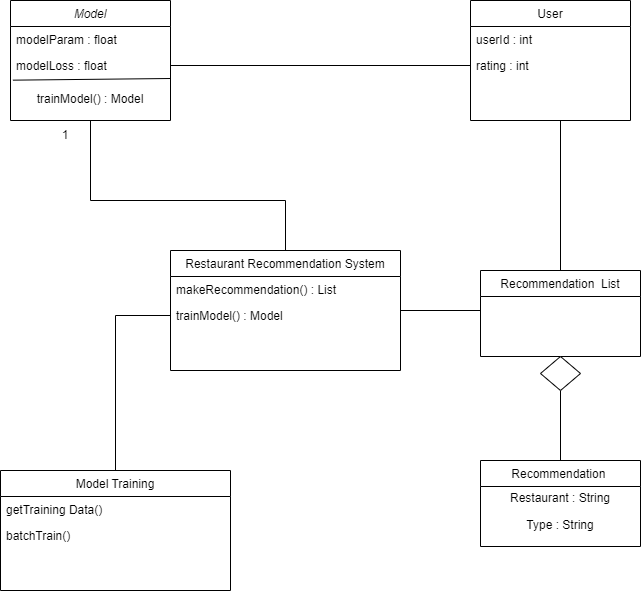

The diagram above was exported from draw.io. Its source (the exported page's mxGraphModel, read from the mxfile embedded in the PNG):
<mxGraphModel dx="880" dy="446" grid="1" gridSize="10" guides="1" tooltips="1" connect="1" arrows="1" fold="1" page="1" pageScale="1" pageWidth="2336" pageHeight="1654" background="#ffffff" math="0" shadow="0">
  <root>
    <mxCell id="WIyWlLk6GJQsqaUBKTNV-0" />
    <mxCell id="WIyWlLk6GJQsqaUBKTNV-1" parent="WIyWlLk6GJQsqaUBKTNV-0" />
    <mxCell id="zkfFHV4jXpPFQw0GAbJ--0" value="Model" style="swimlane;fontStyle=2;align=center;verticalAlign=top;childLayout=stackLayout;horizontal=1;startSize=26;horizontalStack=0;resizeParent=1;resizeLast=0;collapsible=1;marginBottom=0;rounded=0;shadow=0;strokeWidth=1;perimeterSpacing=5;" parent="WIyWlLk6GJQsqaUBKTNV-1" vertex="1">
      <mxGeometry x="160" y="120" width="160" height="120" as="geometry">
        <mxRectangle x="230" y="140" width="160" height="26" as="alternateBounds" />
      </mxGeometry>
    </mxCell>
    <mxCell id="zkfFHV4jXpPFQw0GAbJ--1" value="modelParam : float" style="text;align=left;verticalAlign=top;spacingLeft=4;spacingRight=4;overflow=hidden;rotatable=0;points=[[0,0.5],[1,0.5]];portConstraint=eastwest;" parent="zkfFHV4jXpPFQw0GAbJ--0" vertex="1">
      <mxGeometry y="26" width="160" height="26" as="geometry" />
    </mxCell>
    <mxCell id="zkfFHV4jXpPFQw0GAbJ--2" value="modelLoss : float" style="text;align=left;verticalAlign=top;spacingLeft=4;spacingRight=4;overflow=hidden;rotatable=0;points=[[0,0.5],[1,0.5]];portConstraint=eastwest;rounded=0;shadow=0;html=0;" parent="zkfFHV4jXpPFQw0GAbJ--0" vertex="1">
      <mxGeometry y="52" width="160" height="26" as="geometry" />
    </mxCell>
    <mxCell id="DDdjhmQAKn0z-Tm2tN2G-6" value="trainModel() : Model" style="text;strokeColor=none;align=center;fillColor=none;html=1;verticalAlign=middle;whiteSpace=wrap;rounded=0;" parent="zkfFHV4jXpPFQw0GAbJ--0" vertex="1">
      <mxGeometry y="78" width="160" height="42" as="geometry" />
    </mxCell>
    <mxCell id="DDdjhmQAKn0z-Tm2tN2G-10" value="" style="endArrow=none;html=1;rounded=0;exitX=1;exitY=0;exitDx=0;exitDy=0;entryX=0.015;entryY=1.064;entryDx=0;entryDy=0;entryPerimeter=0;" parent="zkfFHV4jXpPFQw0GAbJ--0" source="DDdjhmQAKn0z-Tm2tN2G-6" target="zkfFHV4jXpPFQw0GAbJ--2" edge="1">
      <mxGeometry width="50" height="50" relative="1" as="geometry">
        <mxPoint x="-1.329999999999984" y="200" as="sourcePoint" />
        <mxPoint x="-1.329999999999984" y="80" as="targetPoint" />
      </mxGeometry>
    </mxCell>
    <mxCell id="zkfFHV4jXpPFQw0GAbJ--6" value="Restaurant Recommendation System" style="swimlane;fontStyle=0;align=center;verticalAlign=top;childLayout=stackLayout;horizontal=1;startSize=26;horizontalStack=0;resizeParent=1;resizeLast=0;collapsible=1;marginBottom=0;rounded=0;shadow=0;strokeWidth=1;" parent="WIyWlLk6GJQsqaUBKTNV-1" vertex="1">
      <mxGeometry x="320" y="370" width="230" height="120" as="geometry">
        <mxRectangle x="130" y="380" width="160" height="26" as="alternateBounds" />
      </mxGeometry>
    </mxCell>
    <mxCell id="zkfFHV4jXpPFQw0GAbJ--7" value="makeRecommendation() : List" style="text;align=left;verticalAlign=top;spacingLeft=4;spacingRight=4;overflow=hidden;rotatable=0;points=[[0,0.5],[1,0.5]];portConstraint=eastwest;" parent="zkfFHV4jXpPFQw0GAbJ--6" vertex="1">
      <mxGeometry y="26" width="230" height="26" as="geometry" />
    </mxCell>
    <mxCell id="zkfFHV4jXpPFQw0GAbJ--8" value="trainModel() : Model" style="text;align=left;verticalAlign=top;spacingLeft=4;spacingRight=4;overflow=hidden;rotatable=0;points=[[0,0.5],[1,0.5]];portConstraint=eastwest;rounded=0;shadow=0;html=0;" parent="zkfFHV4jXpPFQw0GAbJ--6" vertex="1">
      <mxGeometry y="52" width="230" height="26" as="geometry" />
    </mxCell>
    <mxCell id="zkfFHV4jXpPFQw0GAbJ--13" value="Recommendation " style="swimlane;fontStyle=0;align=center;verticalAlign=top;childLayout=stackLayout;horizontal=1;startSize=26;horizontalStack=0;resizeParent=1;resizeLast=0;collapsible=1;marginBottom=0;rounded=0;shadow=0;strokeWidth=1;" parent="WIyWlLk6GJQsqaUBKTNV-1" vertex="1">
      <mxGeometry x="630" y="580" width="160" height="86" as="geometry">
        <mxRectangle x="340" y="380" width="170" height="26" as="alternateBounds" />
      </mxGeometry>
    </mxCell>
    <mxCell id="DDdjhmQAKn0z-Tm2tN2G-0" value="Restaurant : String" style="text;strokeColor=none;align=center;fillColor=none;html=1;verticalAlign=middle;whiteSpace=wrap;rounded=0;" parent="zkfFHV4jXpPFQw0GAbJ--13" vertex="1">
      <mxGeometry y="26" width="160" height="24" as="geometry" />
    </mxCell>
    <mxCell id="DDdjhmQAKn0z-Tm2tN2G-1" value="Type : String" style="text;strokeColor=none;align=center;fillColor=none;html=1;verticalAlign=middle;whiteSpace=wrap;rounded=0;" parent="zkfFHV4jXpPFQw0GAbJ--13" vertex="1">
      <mxGeometry y="50" width="160" height="30" as="geometry" />
    </mxCell>
    <mxCell id="AdAXDmnWmULeYl9OlAAc-6" value="Model Training" style="swimlane;fontStyle=0;align=center;verticalAlign=top;childLayout=stackLayout;horizontal=1;startSize=26;horizontalStack=0;resizeParent=1;resizeLast=0;collapsible=1;marginBottom=0;rounded=0;shadow=0;strokeWidth=1;" parent="WIyWlLk6GJQsqaUBKTNV-1" vertex="1">
      <mxGeometry x="150" y="590" width="230" height="120" as="geometry">
        <mxRectangle x="130" y="380" width="160" height="26" as="alternateBounds" />
      </mxGeometry>
    </mxCell>
    <mxCell id="AdAXDmnWmULeYl9OlAAc-7" value="getTraining Data()" style="text;align=left;verticalAlign=top;spacingLeft=4;spacingRight=4;overflow=hidden;rotatable=0;points=[[0,0.5],[1,0.5]];portConstraint=eastwest;" parent="AdAXDmnWmULeYl9OlAAc-6" vertex="1">
      <mxGeometry y="26" width="230" height="26" as="geometry" />
    </mxCell>
    <mxCell id="AdAXDmnWmULeYl9OlAAc-8" value="batchTrain()" style="text;align=left;verticalAlign=top;spacingLeft=4;spacingRight=4;overflow=hidden;rotatable=0;points=[[0,0.5],[1,0.5]];portConstraint=eastwest;rounded=0;shadow=0;html=0;" parent="AdAXDmnWmULeYl9OlAAc-6" vertex="1">
      <mxGeometry y="52" width="230" height="26" as="geometry" />
    </mxCell>
    <mxCell id="AdAXDmnWmULeYl9OlAAc-9" value="User" style="swimlane;fontStyle=0;align=center;verticalAlign=top;childLayout=stackLayout;horizontal=1;startSize=26;horizontalStack=0;resizeParent=1;resizeLast=0;collapsible=1;marginBottom=0;rounded=0;shadow=0;strokeWidth=1;" parent="WIyWlLk6GJQsqaUBKTNV-1" vertex="1">
      <mxGeometry x="620" y="120" width="160" height="120" as="geometry">
        <mxRectangle x="130" y="380" width="160" height="26" as="alternateBounds" />
      </mxGeometry>
    </mxCell>
    <mxCell id="AdAXDmnWmULeYl9OlAAc-10" value="userId : int" style="text;align=left;verticalAlign=top;spacingLeft=4;spacingRight=4;overflow=hidden;rotatable=0;points=[[0,0.5],[1,0.5]];portConstraint=eastwest;" parent="AdAXDmnWmULeYl9OlAAc-9" vertex="1">
      <mxGeometry y="26" width="160" height="26" as="geometry" />
    </mxCell>
    <mxCell id="AdAXDmnWmULeYl9OlAAc-11" value="rating : int" style="text;align=left;verticalAlign=top;spacingLeft=4;spacingRight=4;overflow=hidden;rotatable=0;points=[[0,0.5],[1,0.5]];portConstraint=eastwest;rounded=0;shadow=0;html=0;" parent="AdAXDmnWmULeYl9OlAAc-9" vertex="1">
      <mxGeometry y="52" width="160" height="26" as="geometry" />
    </mxCell>
    <mxCell id="DDdjhmQAKn0z-Tm2tN2G-2" value="Recommendation  List" style="swimlane;fontStyle=0;align=center;verticalAlign=top;childLayout=stackLayout;horizontal=1;startSize=26;horizontalStack=0;resizeParent=1;resizeLast=0;collapsible=1;marginBottom=0;rounded=0;shadow=0;strokeWidth=1;" parent="WIyWlLk6GJQsqaUBKTNV-1" vertex="1">
      <mxGeometry x="630" y="390" width="160" height="86" as="geometry">
        <mxRectangle x="340" y="380" width="170" height="26" as="alternateBounds" />
      </mxGeometry>
    </mxCell>
    <mxCell id="DDdjhmQAKn0z-Tm2tN2G-11" value="" style="endArrow=none;html=1;rounded=0;" parent="WIyWlLk6GJQsqaUBKTNV-1" edge="1">
      <mxGeometry width="50" height="50" relative="1" as="geometry">
        <mxPoint x="550" y="430" as="sourcePoint" />
        <mxPoint x="630" y="430" as="targetPoint" />
      </mxGeometry>
    </mxCell>
    <mxCell id="DDdjhmQAKn0z-Tm2tN2G-12" value="" style="endArrow=none;html=1;rounded=0;exitX=0.5;exitY=0;exitDx=0;exitDy=0;" parent="WIyWlLk6GJQsqaUBKTNV-1" source="DDdjhmQAKn0z-Tm2tN2G-2" edge="1">
      <mxGeometry width="50" height="50" relative="1" as="geometry">
        <mxPoint x="710" y="380" as="sourcePoint" />
        <mxPoint x="710" y="240" as="targetPoint" />
      </mxGeometry>
    </mxCell>
    <mxCell id="DDdjhmQAKn0z-Tm2tN2G-13" value="" style="endArrow=none;html=1;rounded=0;exitX=0.5;exitY=0;exitDx=0;exitDy=0;entryX=0.5;entryY=1;entryDx=0;entryDy=0;entryPerimeter=0;" parent="WIyWlLk6GJQsqaUBKTNV-1" source="zkfFHV4jXpPFQw0GAbJ--13" target="DDdjhmQAKn0z-Tm2tN2G-21" edge="1">
      <mxGeometry width="50" height="50" relative="1" as="geometry">
        <mxPoint x="630" y="540" as="sourcePoint" />
        <mxPoint x="710" y="520" as="targetPoint" />
      </mxGeometry>
    </mxCell>
    <mxCell id="DDdjhmQAKn0z-Tm2tN2G-14" value="" style="endArrow=none;html=1;rounded=0;entryX=0;entryY=0.5;entryDx=0;entryDy=0;exitX=1;exitY=0.5;exitDx=0;exitDy=0;" parent="WIyWlLk6GJQsqaUBKTNV-1" source="zkfFHV4jXpPFQw0GAbJ--2" target="AdAXDmnWmULeYl9OlAAc-11" edge="1">
      <mxGeometry width="50" height="50" relative="1" as="geometry">
        <mxPoint x="410" y="205" as="sourcePoint" />
        <mxPoint x="460" y="155" as="targetPoint" />
      </mxGeometry>
    </mxCell>
    <mxCell id="DDdjhmQAKn0z-Tm2tN2G-17" value="" style="endArrow=none;html=1;rounded=0;exitX=0.5;exitY=0;exitDx=0;exitDy=0;entryX=0.5;entryY=1;entryDx=0;entryDy=0;" parent="WIyWlLk6GJQsqaUBKTNV-1" source="zkfFHV4jXpPFQw0GAbJ--6" target="DDdjhmQAKn0z-Tm2tN2G-6" edge="1">
      <mxGeometry width="50" height="50" relative="1" as="geometry">
        <mxPoint x="540" y="440" as="sourcePoint" />
        <mxPoint x="460" y="270" as="targetPoint" />
        <Array as="points">
          <mxPoint x="435" y="320" />
          <mxPoint x="240" y="320" />
        </Array>
      </mxGeometry>
    </mxCell>
    <mxCell id="DDdjhmQAKn0z-Tm2tN2G-18" value="" style="endArrow=none;html=1;rounded=0;entryX=0;entryY=0.5;entryDx=0;entryDy=0;exitX=0.5;exitY=0;exitDx=0;exitDy=0;" parent="WIyWlLk6GJQsqaUBKTNV-1" source="AdAXDmnWmULeYl9OlAAc-6" target="zkfFHV4jXpPFQw0GAbJ--8" edge="1">
      <mxGeometry width="50" height="50" relative="1" as="geometry">
        <mxPoint x="190" y="490" as="sourcePoint" />
        <mxPoint x="240" y="440" as="targetPoint" />
        <Array as="points">
          <mxPoint x="265" y="435" />
        </Array>
      </mxGeometry>
    </mxCell>
    <mxCell id="DDdjhmQAKn0z-Tm2tN2G-19" value="1" style="text;strokeColor=none;align=center;fillColor=none;html=1;verticalAlign=middle;whiteSpace=wrap;rounded=0;" parent="WIyWlLk6GJQsqaUBKTNV-1" vertex="1">
      <mxGeometry x="190" y="240" width="50" height="30" as="geometry" />
    </mxCell>
    <mxCell id="DDdjhmQAKn0z-Tm2tN2G-21" value="" style="rhombus;whiteSpace=wrap;html=1;" parent="WIyWlLk6GJQsqaUBKTNV-1" vertex="1">
      <mxGeometry x="690" y="476" width="40" height="34" as="geometry" />
    </mxCell>
  </root>
</mxGraphModel>